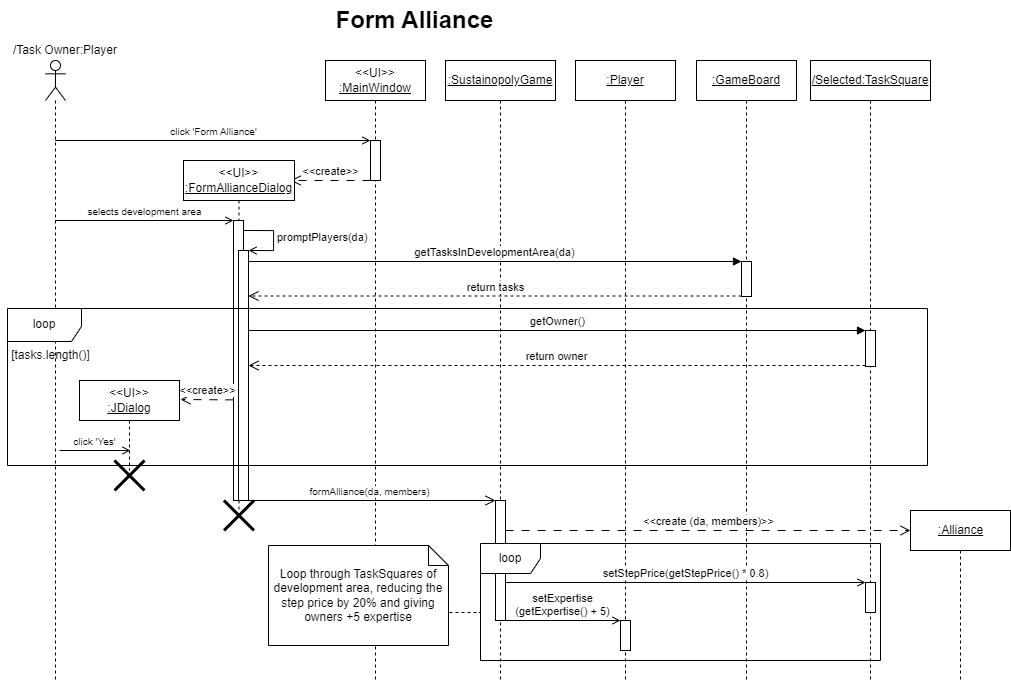

The diagram above was exported from draw.io. Its source (the exported page's mxGraphModel, read from the mxfile embedded in the PNG):
<mxGraphModel dx="1200" dy="775" grid="1" gridSize="10" guides="1" tooltips="1" connect="1" arrows="1" fold="1" page="1" pageScale="1" pageWidth="827" pageHeight="1169" math="0" shadow="0">
  <root>
    <mxCell id="0" />
    <mxCell id="1" parent="0" />
    <mxCell id="qCOAE7BLdBcYXi7lrjI9-1" value="&amp;lt;&amp;lt;UI&amp;gt;&amp;gt;&lt;br&gt;&lt;u&gt;:MainWindow&lt;/u&gt;" style="shape=umlLifeline;perimeter=lifelinePerimeter;whiteSpace=wrap;html=1;container=1;collapsible=0;recursiveResize=0;outlineConnect=0;" parent="1" vertex="1">
      <mxGeometry x="325" y="120" width="100" height="620" as="geometry" />
    </mxCell>
    <mxCell id="qCOAE7BLdBcYXi7lrjI9-40" value="" style="html=1;points=[];perimeter=orthogonalPerimeter;fontSize=10;strokeWidth=1;" parent="qCOAE7BLdBcYXi7lrjI9-1" vertex="1">
      <mxGeometry x="45" y="80" width="10" height="40" as="geometry" />
    </mxCell>
    <mxCell id="E2T2T1cSqw95XtQGdMRM-2" value="&amp;lt;&amp;lt;create&amp;gt;&amp;gt;" style="html=1;verticalAlign=bottom;endArrow=open;dashed=1;endSize=8;rounded=0;dashPattern=8 8;" parent="qCOAE7BLdBcYXi7lrjI9-1" edge="1">
      <mxGeometry relative="1" as="geometry">
        <mxPoint x="45" y="120" as="sourcePoint" />
        <mxPoint x="-35" y="120" as="targetPoint" />
      </mxGeometry>
    </mxCell>
    <mxCell id="qCOAE7BLdBcYXi7lrjI9-2" value="" style="shape=umlLifeline;participant=umlActor;perimeter=lifelinePerimeter;whiteSpace=wrap;html=1;container=1;collapsible=0;recursiveResize=0;verticalAlign=top;spacingTop=36;outlineConnect=0;" parent="1" vertex="1">
      <mxGeometry x="45" y="120" width="20" height="620" as="geometry" />
    </mxCell>
    <mxCell id="qCOAE7BLdBcYXi7lrjI9-3" value="&lt;u&gt;:SustainopolyGame&lt;/u&gt;" style="shape=umlLifeline;perimeter=lifelinePerimeter;whiteSpace=wrap;html=1;container=1;collapsible=0;recursiveResize=0;outlineConnect=0;" parent="1" vertex="1">
      <mxGeometry x="445" y="120" width="110" height="620" as="geometry" />
    </mxCell>
    <mxCell id="8VniWmbWuYofo3EXGZsm-2" value="setExpertise&lt;br&gt;(getExpertise() + 5)" style="html=1;verticalAlign=bottom;endArrow=open;rounded=0;endFill=0;" parent="qCOAE7BLdBcYXi7lrjI9-3" source="E2T2T1cSqw95XtQGdMRM-9" edge="1">
      <mxGeometry width="80" relative="1" as="geometry">
        <mxPoint x="55" y="560" as="sourcePoint" />
        <mxPoint x="175.00000000000023" y="560" as="targetPoint" />
      </mxGeometry>
    </mxCell>
    <mxCell id="qCOAE7BLdBcYXi7lrjI9-4" value="&lt;u&gt;:Player&lt;/u&gt;" style="shape=umlLifeline;perimeter=lifelinePerimeter;whiteSpace=wrap;html=1;container=1;collapsible=0;recursiveResize=0;outlineConnect=0;" parent="1" vertex="1">
      <mxGeometry x="575" y="120" width="100" height="620" as="geometry" />
    </mxCell>
    <mxCell id="_lukPVk1V27_S9Y0pk4a-5" value="" style="html=1;points=[];perimeter=orthogonalPerimeter;" parent="qCOAE7BLdBcYXi7lrjI9-4" vertex="1">
      <mxGeometry x="45" y="560" width="10" height="30" as="geometry" />
    </mxCell>
    <mxCell id="qCOAE7BLdBcYXi7lrjI9-5" value="&lt;u&gt;/Selected:TaskSquare&lt;/u&gt;" style="shape=umlLifeline;perimeter=lifelinePerimeter;whiteSpace=wrap;html=1;container=1;collapsible=0;recursiveResize=0;outlineConnect=0;" parent="1" vertex="1">
      <mxGeometry x="810" y="120" width="120" height="620" as="geometry" />
    </mxCell>
    <mxCell id="_lukPVk1V27_S9Y0pk4a-4" value="" style="html=1;points=[];perimeter=orthogonalPerimeter;" parent="qCOAE7BLdBcYXi7lrjI9-5" vertex="1">
      <mxGeometry x="55" y="522" width="10" height="30" as="geometry" />
    </mxCell>
    <mxCell id="qCOAE7BLdBcYXi7lrjI9-7" value="click 'Form Alliance'" style="html=1;verticalAlign=bottom;endArrow=open;rounded=0;endFill=0;fontSize=10;" parent="1" edge="1">
      <mxGeometry width="80" relative="1" as="geometry">
        <mxPoint x="54.59090909090912" y="200" as="sourcePoint" />
        <mxPoint x="370" y="200" as="targetPoint" />
      </mxGeometry>
    </mxCell>
    <mxCell id="qCOAE7BLdBcYXi7lrjI9-21" value="selects development area" style="html=1;verticalAlign=bottom;endArrow=open;rounded=0;fontSize=10;endFill=0;" parent="1" edge="1">
      <mxGeometry width="80" relative="1" as="geometry">
        <mxPoint x="54.59090909090912" y="280" as="sourcePoint" />
        <mxPoint x="233" y="280" as="targetPoint" />
      </mxGeometry>
    </mxCell>
    <mxCell id="qCOAE7BLdBcYXi7lrjI9-32" value="formAlliance(da, members)" style="html=1;verticalAlign=bottom;endArrow=open;endSize=8;rounded=0;fontSize=10;" parent="1" target="E2T2T1cSqw95XtQGdMRM-9" edge="1">
      <mxGeometry relative="1" as="geometry">
        <mxPoint x="243" y="559.9999999999999" as="sourcePoint" />
        <mxPoint x="499.5" y="560" as="targetPoint" />
      </mxGeometry>
    </mxCell>
    <mxCell id="IUEh_UM6suQIRXECVgzC-1" value="/Task Owner:Player" style="text;html=1;strokeColor=none;fillColor=none;align=center;verticalAlign=middle;whiteSpace=wrap;rounded=0;" parent="1" vertex="1">
      <mxGeometry x="10" y="95" width="110" height="30" as="geometry" />
    </mxCell>
    <mxCell id="tSNoK8jB5iW6KvVGuoPf-4" value="&lt;u&gt;:GameBoard&lt;/u&gt;" style="shape=umlLifeline;perimeter=lifelinePerimeter;whiteSpace=wrap;html=1;container=1;collapsible=0;recursiveResize=0;outlineConnect=0;" parent="1" vertex="1">
      <mxGeometry x="696" y="120" width="100" height="620" as="geometry" />
    </mxCell>
    <mxCell id="tSNoK8jB5iW6KvVGuoPf-17" value="setStepPrice(getStepPrice() * 0.8)" style="html=1;verticalAlign=bottom;endArrow=open;rounded=0;endFill=0;" parent="tSNoK8jB5iW6KvVGuoPf-4" target="_lukPVk1V27_S9Y0pk4a-4" edge="1">
      <mxGeometry width="80" relative="1" as="geometry">
        <mxPoint x="-191" y="522" as="sourcePoint" />
        <mxPoint x="168.5" y="522.0000000000002" as="targetPoint" />
      </mxGeometry>
    </mxCell>
    <mxCell id="_lukPVk1V27_S9Y0pk4a-1" value="" style="html=1;points=[];perimeter=orthogonalPerimeter;" parent="tSNoK8jB5iW6KvVGuoPf-4" vertex="1">
      <mxGeometry x="45" y="201" width="10" height="35" as="geometry" />
    </mxCell>
    <mxCell id="tSNoK8jB5iW6KvVGuoPf-5" value="getTasksInDevelopmentArea(da)" style="html=1;verticalAlign=bottom;endArrow=block;rounded=0;" parent="1" source="E2T2T1cSqw95XtQGdMRM-4" edge="1">
      <mxGeometry width="80" relative="1" as="geometry">
        <mxPoint x="225" y="321.0000000000001" as="sourcePoint" />
        <mxPoint x="741" y="321" as="targetPoint" />
      </mxGeometry>
    </mxCell>
    <mxCell id="tSNoK8jB5iW6KvVGuoPf-7" value="getOwner()" style="html=1;verticalAlign=bottom;endArrow=block;rounded=0;" parent="1" source="E2T2T1cSqw95XtQGdMRM-4" edge="1">
      <mxGeometry width="80" relative="1" as="geometry">
        <mxPoint x="220" y="389.9999999999998" as="sourcePoint" />
        <mxPoint x="864.9999999999995" y="389.9999999999998" as="targetPoint" />
      </mxGeometry>
    </mxCell>
    <mxCell id="tSNoK8jB5iW6KvVGuoPf-8" value="return owner" style="html=1;verticalAlign=bottom;endArrow=open;dashed=1;endSize=8;rounded=0;" parent="1" target="E2T2T1cSqw95XtQGdMRM-4" edge="1">
      <mxGeometry relative="1" as="geometry">
        <mxPoint x="864.9999999999995" y="425" as="sourcePoint" />
        <mxPoint x="220" y="425" as="targetPoint" />
        <mxPoint as="offset" />
      </mxGeometry>
    </mxCell>
    <mxCell id="tSNoK8jB5iW6KvVGuoPf-12" value="&amp;lt;&amp;lt;create (da, members)&amp;gt;&amp;gt;" style="html=1;verticalAlign=bottom;endArrow=open;dashed=1;endSize=8;rounded=0;entryX=0;entryY=0.5;entryDx=0;entryDy=0;dashPattern=8 8;startArrow=none;" parent="1" source="E2T2T1cSqw95XtQGdMRM-9" target="tSNoK8jB5iW6KvVGuoPf-14" edge="1">
      <mxGeometry relative="1" as="geometry">
        <mxPoint x="500" y="590" as="sourcePoint" />
        <mxPoint x="886" y="659.7849325662949" as="targetPoint" />
      </mxGeometry>
    </mxCell>
    <mxCell id="tSNoK8jB5iW6KvVGuoPf-14" value="&lt;u&gt;:Alliance&lt;/u&gt;" style="html=1;" parent="1" vertex="1">
      <mxGeometry x="910" y="570" width="100" height="40" as="geometry" />
    </mxCell>
    <mxCell id="tSNoK8jB5iW6KvVGuoPf-16" value="" style="line;strokeWidth=1;direction=south;html=1;dashed=1;" parent="1" vertex="1">
      <mxGeometry x="955" y="610" width="10" height="130" as="geometry" />
    </mxCell>
    <mxCell id="8VniWmbWuYofo3EXGZsm-1" value="[tasks.length()]" style="text;html=1;align=center;verticalAlign=middle;resizable=0;points=[];autosize=1;strokeColor=none;fillColor=none;" parent="1" vertex="1">
      <mxGeometry y="400" width="100" height="30" as="geometry" />
    </mxCell>
    <mxCell id="_lukPVk1V27_S9Y0pk4a-3" value="" style="html=1;points=[];perimeter=orthogonalPerimeter;" parent="1" vertex="1">
      <mxGeometry x="865" y="390" width="10" height="36" as="geometry" />
    </mxCell>
    <mxCell id="_lukPVk1V27_S9Y0pk4a-6" value="Loop through TaskSquares of development area, reducing the step price by 20% and giving owners +5 expertise" style="shape=note;size=20;whiteSpace=wrap;html=1;" parent="1" vertex="1">
      <mxGeometry x="268" y="605" width="180" height="100" as="geometry" />
    </mxCell>
    <mxCell id="_lukPVk1V27_S9Y0pk4a-7" value="" style="line;strokeWidth=1;html=1;dashed=1;" parent="1" vertex="1">
      <mxGeometry x="449" y="667" width="31" height="10" as="geometry" />
    </mxCell>
    <mxCell id="9WOImTrwZQ2dVz6bztVt-1" value="Form Alliance" style="text;strokeColor=none;fillColor=none;html=1;fontSize=24;fontStyle=1;verticalAlign=middle;align=center;" parent="1" vertex="1">
      <mxGeometry x="364" y="60" width="100" height="40" as="geometry" />
    </mxCell>
    <mxCell id="E2T2T1cSqw95XtQGdMRM-1" value="&amp;lt;&amp;lt;UI&amp;gt;&amp;gt;&lt;br&gt;&lt;u&gt;:FormAllianceDialog&lt;/u&gt;" style="shape=umlLifeline;perimeter=lifelinePerimeter;whiteSpace=wrap;html=1;container=1;collapsible=0;recursiveResize=0;outlineConnect=0;" parent="1" vertex="1">
      <mxGeometry x="183" y="220" width="111" height="350" as="geometry" />
    </mxCell>
    <mxCell id="E2T2T1cSqw95XtQGdMRM-3" value="" style="html=1;points=[];perimeter=orthogonalPerimeter;" parent="E2T2T1cSqw95XtQGdMRM-1" vertex="1">
      <mxGeometry x="50" y="60" width="10" height="280" as="geometry" />
    </mxCell>
    <mxCell id="E2T2T1cSqw95XtQGdMRM-4" value="" style="html=1;points=[];perimeter=orthogonalPerimeter;" parent="E2T2T1cSqw95XtQGdMRM-1" vertex="1">
      <mxGeometry x="55" y="90" width="10" height="250" as="geometry" />
    </mxCell>
    <mxCell id="E2T2T1cSqw95XtQGdMRM-5" value="promptPlayers(da)" style="edgeStyle=orthogonalEdgeStyle;html=1;align=left;spacingLeft=2;endArrow=open;rounded=0;entryX=1;entryY=0;endFill=0;" parent="E2T2T1cSqw95XtQGdMRM-1" target="E2T2T1cSqw95XtQGdMRM-4" edge="1">
      <mxGeometry relative="1" as="geometry">
        <mxPoint x="60" y="70" as="sourcePoint" />
        <Array as="points">
          <mxPoint x="90" y="70" />
        </Array>
      </mxGeometry>
    </mxCell>
    <mxCell id="E2T2T1cSqw95XtQGdMRM-8" value="&amp;lt;&amp;lt;create&amp;gt;&amp;gt;" style="html=1;verticalAlign=bottom;endArrow=open;dashed=1;endSize=8;rounded=0;dashPattern=8 8;" parent="E2T2T1cSqw95XtQGdMRM-1" edge="1">
      <mxGeometry relative="1" as="geometry">
        <mxPoint x="50" y="239.38" as="sourcePoint" />
        <mxPoint x="-3" y="239" as="targetPoint" />
        <mxPoint as="offset" />
      </mxGeometry>
    </mxCell>
    <mxCell id="E2T2T1cSqw95XtQGdMRM-7" value="&amp;lt;&amp;lt;UI&amp;gt;&amp;gt;&lt;br&gt;&lt;u&gt;:JDialog&lt;/u&gt;" style="shape=umlLifeline;perimeter=lifelinePerimeter;whiteSpace=wrap;html=1;container=1;collapsible=0;recursiveResize=0;outlineConnect=0;" parent="1" vertex="1">
      <mxGeometry x="79" y="440" width="100" height="90" as="geometry" />
    </mxCell>
    <mxCell id="qCOAE7BLdBcYXi7lrjI9-30" value="click 'Yes'" style="html=1;verticalAlign=bottom;endArrow=open;rounded=0;fontSize=10;endFill=0;" parent="E2T2T1cSqw95XtQGdMRM-7" edge="1">
      <mxGeometry width="80" relative="1" as="geometry">
        <mxPoint x="-20" y="70" as="sourcePoint" />
        <mxPoint x="51" y="70" as="targetPoint" />
      </mxGeometry>
    </mxCell>
    <mxCell id="E2T2T1cSqw95XtQGdMRM-6" value="" style="shape=umlDestroy;whiteSpace=wrap;html=1;strokeWidth=3;" parent="1" vertex="1">
      <mxGeometry x="223.5" y="560" width="30" height="30" as="geometry" />
    </mxCell>
    <mxCell id="tSNoK8jB5iW6KvVGuoPf-6" value="return tasks" style="html=1;verticalAlign=bottom;endArrow=open;dashed=1;endSize=8;rounded=0;" parent="1" target="E2T2T1cSqw95XtQGdMRM-4" edge="1">
      <mxGeometry relative="1" as="geometry">
        <mxPoint x="741" y="355.5" as="sourcePoint" />
        <mxPoint x="225" y="355.5" as="targetPoint" />
      </mxGeometry>
    </mxCell>
    <mxCell id="E2T2T1cSqw95XtQGdMRM-10" value="" style="html=1;verticalAlign=bottom;endArrow=none;dashed=1;endSize=8;rounded=0;entryX=0;entryY=0.5;entryDx=0;entryDy=0;dashPattern=8 8;" parent="1" target="E2T2T1cSqw95XtQGdMRM-9" edge="1">
      <mxGeometry relative="1" as="geometry">
        <mxPoint x="500" y="590" as="sourcePoint" />
        <mxPoint x="910" y="590" as="targetPoint" />
      </mxGeometry>
    </mxCell>
    <mxCell id="E2T2T1cSqw95XtQGdMRM-9" value="" style="html=1;points=[];perimeter=orthogonalPerimeter;" parent="1" vertex="1">
      <mxGeometry x="495" y="560" width="10" height="120" as="geometry" />
    </mxCell>
    <mxCell id="E2T2T1cSqw95XtQGdMRM-11" value="" style="shape=umlDestroy;whiteSpace=wrap;html=1;strokeWidth=3;" parent="1" vertex="1">
      <mxGeometry x="114" y="520" width="30" height="30" as="geometry" />
    </mxCell>
    <mxCell id="tSNoK8jB5iW6KvVGuoPf-19" value="loop" style="shape=umlFrame;whiteSpace=wrap;html=1;strokeWidth=1;" parent="1" vertex="1">
      <mxGeometry x="480" y="603" width="400" height="117" as="geometry" />
    </mxCell>
    <mxCell id="I29Mr11IubMhg1ivDfyh-3" value="loop" style="shape=umlFrame;whiteSpace=wrap;html=1;strokeWidth=1;width=74;height=33;" parent="1" vertex="1">
      <mxGeometry x="7" y="368" width="920" height="157" as="geometry" />
    </mxCell>
  </root>
</mxGraphModel>